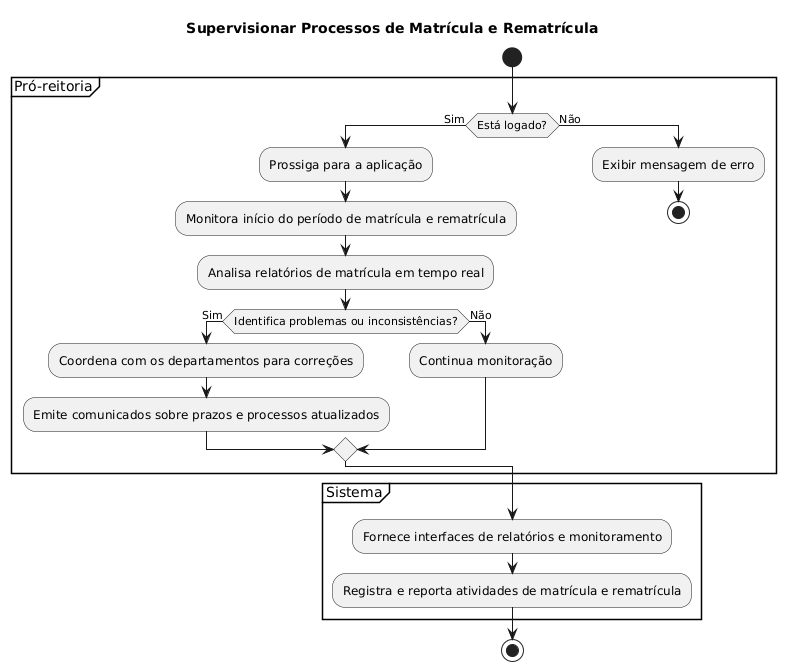

The diagram above was rendered by PlantUML. Its source (embedded in the PNG):
@startuml
title Supervisionar Processos de Matrícula e Rematrícula
start
partition Pró-reitoria {
    if (Está logado?) then (Sim)
        :Prossiga para a aplicação;
        :Monitora início do período de matrícula e rematrícula;
        :Analisa relatórios de matrícula em tempo real;
        if (Identifica problemas ou inconsistências?) then (Sim)
            :Coordena com os departamentos para correções;
            :Emite comunicados sobre prazos e processos atualizados;
        else (Não)
            :Continua monitoração;
        endif
    else (Não)
        :Exibir mensagem de erro;
        stop
    endif
}

partition Sistema {
    :Fornece interfaces de relatórios e monitoramento;
    :Registra e reporta atividades de matrícula e rematrícula;
}

stop
@enduml